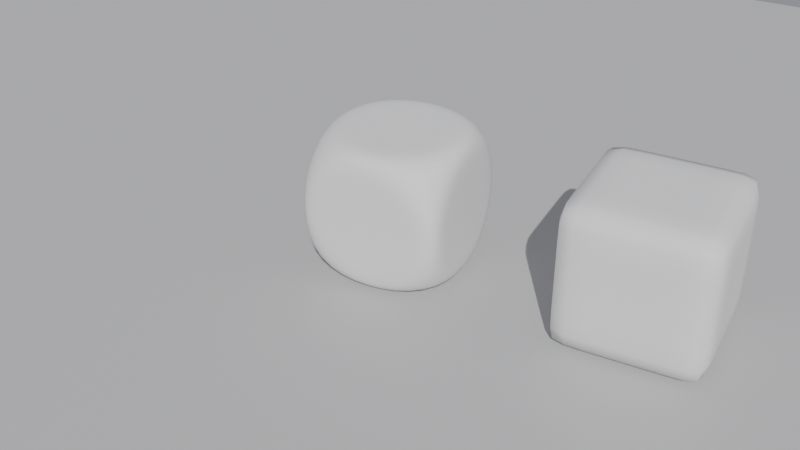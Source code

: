 # Source: L05_guidata_v02.blend  (saved by Blender 5.0.119; exported with 4.5.12 LTS)
import bpy
from mathutils import Matrix  # noqa: F401  (used for matrix-valued properties, if any)

bpy.ops.wm.read_factory_settings(use_empty=True)
scene = bpy.context.scene
scene.name = 'Scene'

# ---- collections
col_scena = bpy.data.collections.new('Scena'); scene.collection.children.link(col_scena)
col_modello = bpy.data.collections.new('Modello'); scene.collection.children.link(col_modello)

# ---- materials (node trees are filled in below, after node groups)
mat_mat_pavimento = bpy.data.materials.new('Mat_Pavimento')

# ---- material node trees
mat_mat_pavimento.use_nodes = True; mat_mat_pavimento.node_tree.nodes.clear()
_N = mat_mat_pavimento.node_tree.nodes; _L = mat_mat_pavimento.node_tree.links
n0 = _N.new('ShaderNodeBsdfPrincipled'); n0.name = 'Principled BSDF'; n0.location = (-200, 100)
n0.inputs[0].default_value = (0.55, 0.55, 0.55, 1.0)
n1 = _N.new('ShaderNodeOutputMaterial'); n1.name = 'Material Output'; n1.location = (200, 100)
_L.new(n0.outputs[0], n1.inputs[0])
n1.is_active_output = True

# ---- world
world_mondo = bpy.data.worlds.new('Mondo'); scene.world = world_mondo
world_mondo.use_nodes = True; world_mondo.node_tree.nodes.clear()
_N = world_mondo.node_tree.nodes; _L = world_mondo.node_tree.links
n0 = _N.new('ShaderNodeBackground'); n0.name = 'Background'; n0.location = (-200, 100)
n0.inputs[0].default_value = (0.3, 0.3, 0.33, 1.0)
n1 = _N.new('ShaderNodeOutputWorld'); n1.name = 'World Output'; n1.location = (200, 100)
_L.new(n0.outputs[0], n1.inputs[0])
n1.is_active_output = True

# ---- cameras
cam_camera = bpy.data.cameras.new('Camera')
cam_camera.display_size = 1000.0

# ---- lights
light_sun = bpy.data.lights.new('Sun', 'SUN')
light_sun.energy = 3.0

# ---- meshes
me_plane = bpy.data.meshes.new('Plane')
me_plane.from_pydata([(-250.0, -250.0, 0.0), (250.0, -250.0, 0.0), (-250.0, 250.0, 0.0), (250.0, 250.0, 0.0)], [], [(0, 1, 3, 2)])
_uv = me_plane.uv_layers.new(name='UVMap')
_uv.uv.foreach_set('vector', [0.0, 0.0, 1.0, 0.0, 1.0, 1.0, 0.0, 1.0])
me_plane.materials.append(mat_mat_pavimento)
me_plane.update()
me_cube = bpy.data.meshes.new('Cube')
me_cube.from_pydata([(-20.0, -20.0, -20.0), (-20.0, -20.0, 20.0), (-20.0, 20.0, -20.0), (-20.0, 20.0, 20.0), (20.0, -20.0, -20.0), (20.0, -20.0, 20.0), (20.0, 20.0, -20.0), (20.0, 20.0, 20.0), (-20.0, -16.0, -16.0), (-20.0, -16.0, 16.0), (-20.0, 16.0, 16.0), (-20.0, 16.0, -16.0), (-16.0, 20.0, -16.0), (-16.0, 20.0, 16.0), (16.0, 20.0, 16.0), (16.0, 20.0, -16.0), (20.0, 16.0, -16.0), (20.0, 16.0, 16.0), (20.0, -16.0, 16.0), (20.0, -16.0, -16.0), (16.0, -20.0, -16.0), (16.0, -20.0, 16.0), (-16.0, -20.0, 16.0), (-16.0, -20.0, -16.0), (-16.0, 16.0, -20.0), (16.0, 16.0, -20.0), (16.0, -16.0, -20.0), (-16.0, -16.0, -20.0), (16.0, 16.0, 20.0), (-16.0, 16.0, 20.0), (-16.0, -16.0, 20.0), (16.0, -16.0, 20.0)], [], [(8, 9, 10, 11), (12, 13, 14, 15), (16, 17, 18, 19), (20, 21, 22, 23), (24, 25, 26, 27), (28, 29, 30, 31), (0, 1, 9, 8), (1, 3, 10, 9), (3, 2, 11, 10), (2, 0, 8, 11), (2, 3, 13, 12), (3, 7, 14, 13), (7, 6, 15, 14), (6, 2, 12, 15), (6, 7, 17, 16), (7, 5, 18, 17), (5, 4, 19, 18), (4, 6, 16, 19), (4, 5, 21, 20), (5, 1, 22, 21), (1, 0, 23, 22), (0, 4, 20, 23), (2, 6, 25, 24), (6, 4, 26, 25), (4, 0, 27, 26), (0, 2, 24, 27), (7, 3, 29, 28), (3, 1, 30, 29), (1, 5, 31, 30), (5, 7, 28, 31)])
me_cube.polygons.foreach_set('use_smooth', [True] * 30)
_uv = me_cube.uv_layers.new(name='UVMap')
_uv.uv.foreach_set('vector', [0.4, 0.025, 0.6, 0.025, 0.6, 0.225, 0.4, 0.225, 0.4, 0.275, 0.6, 0.275, 0.6, 0.475, 0.4, 0.475, 0.4, 0.525, 0.6, 0.525, 0.6, 0.725, 0.4, 0.725, 0.4, 0.775, 0.6, 0.775, 0.6, 0.975, 0.4, 0.975, 0.15, 0.525, 0.35, 0.525, 0.35, 0.725, 0.15, 0.725, 0.65, 0.525, 0.85, 0.525, 0.85, 0.725, 0.65, 0.725, 0.375, 0.0, 0.625, 0.0, 0.6, 0.025, 0.4, 0.025, 0.625, 0.0, 0.625, 0.25, 0.6, 0.225, 0.6, 0.025, 0.625, 0.25, 0.375, 0.25, 0.4, 0.225, 0.6, 0.225, 0.375, 0.25, 0.375, 0.0, 0.4, 0.025, 0.4, 0.225, 0.375, 0.25, 0.625, 0.25, 0.6, 0.275, 0.4, 0.275, 0.625, 0.25, 0.625, 0.5, 0.6, 0.475, 0.6, 0.275, 0.625, 0.5, 0.375, 0.5, 0.4, 0.475, 0.6, 0.475, 0.375, 0.5, 0.375, 0.25, 0.4, 0.275, 0.4, 0.475, 0.375, 0.5, 0.625, 0.5, 0.6, 0.525, 0.4, 0.525, 0.625, 0.5, 0.625, 0.75, 0.6, 0.725, 0.6, 0.525, 0.625, 0.75, 0.375, 0.75, 0.4, 0.725, 0.6, 0.725, 0.375, 0.75, 0.375, 0.5, 0.4, 0.525, 0.4, 0.725, 0.375, 0.75, 0.625, 0.75, 0.6, 0.775, 0.4, 0.775, 0.625, 0.75, 0.625, 1.0, 0.6, 0.975, 0.6, 0.775, 0.625, 1.0, 0.375, 1.0, 0.4, 0.975, 0.6, 0.975, 0.375, 1.0, 0.375, 0.75, 0.4, 0.775, 0.4, 0.975, 0.125, 0.5, 0.375, 0.5, 0.35, 0.525, 0.15, 0.525, 0.375, 0.5, 0.375, 0.75, 0.35, 0.725, 0.35, 0.525, 0.375, 0.75, 0.125, 0.75, 0.15, 0.725, 0.35, 0.725, 0.125, 0.75, 0.125, 0.5, 0.15, 0.525, 0.15, 0.725, 0.625, 0.5, 0.875, 0.5, 0.85, 0.525, 0.65, 0.525, 0.875, 0.5, 0.875, 0.75, 0.85, 0.725, 0.85, 0.525, 0.875, 0.75, 0.625, 0.75, 0.65, 0.725, 0.85, 0.725, 0.625, 0.75, 0.625, 0.5, 0.65, 0.525, 0.65, 0.725])
me_cube.update()
me_cube_003 = bpy.data.meshes.new('Cube.003')
me_cube_003.from_pydata([(-20.0, -20.0, -20.0), (-20.0, -20.0, 20.0), (-20.0, 20.0, -20.0), (-20.0, 20.0, 20.0), (20.0, -20.0, -20.0), (20.0, -20.0, 20.0), (20.0, 20.0, -20.0), (20.0, 20.0, 20.0)], [], [(0, 1, 3, 2), (2, 3, 7, 6), (6, 7, 5, 4), (4, 5, 1, 0), (2, 6, 4, 0), (7, 3, 1, 5)])
me_cube_003.polygons.foreach_set('use_smooth', [True] * 6)
_k = {(0, 2): 0.5, (0, 1): 0.5, (1, 3): 0.5, (2, 3): 0.5, (2, 6): 0.5, (3, 7): 0.5, (6, 7): 0.5, (4, 6): 0.5, (5, 7): 0.5, (4, 5): 0.5, (0, 4): 0.5, (1, 5): 0.5}
me_cube_003.attributes.new('crease_edge', 'FLOAT', 'EDGE').data.foreach_set('value', [_k.get((min(e.vertices), max(e.vertices)), 0.0) for e in me_cube_003.edges])
_uv = me_cube_003.uv_layers.new(name='UVMap')
_uv.uv.foreach_set('vector', [0.375, 0.0, 0.625, 0.0, 0.625, 0.25, 0.375, 0.25, 0.375, 0.25, 0.625, 0.25, 0.625, 0.5, 0.375, 0.5, 0.375, 0.5, 0.625, 0.5, 0.625, 0.75, 0.375, 0.75, 0.375, 0.75, 0.625, 0.75, 0.625, 1.0, 0.375, 1.0, 0.125, 0.5, 0.375, 0.5, 0.375, 0.75, 0.125, 0.75, 0.625, 0.5, 0.875, 0.5, 0.875, 0.75, 0.625, 0.75])
me_cube_003.update()

# ---- objects
ob_sole = bpy.data.objects.new('Sole', light_sun)
ob_pavimento = bpy.data.objects.new('Pavimento', me_plane)
ob_camera = bpy.data.objects.new('Camera', cam_camera)
ob_blocco = bpy.data.objects.new('Blocco', me_cube)
ob_blocco_crease = bpy.data.objects.new('Blocco_Crease', me_cube_003)

# ---- transforms, parenting, visibility, modifiers, constraints
ob_sole.location = (60.0, -80.0, 150.0)
ob_sole.rotation_euler = (0.8727, 0.0, 0.5236)
ob_pavimento.location = (0.0, 0.0, 0.0)
ob_camera.location = (120.0, -230.0, 170.0)
ob_camera.rotation_euler = (1.018, 3.429e-09, 0.4809)
ob_blocco.location = (0.0, 0.0, 20.0)
_m = ob_blocco.modifiers.new('Subdivision', 'SUBSURF')
_m.levels = 2
_m.render_levels = 3
ob_blocco_crease.location = (70.0, 0.0, 20.0)
_m = ob_blocco_crease.modifiers.new('Subdivision', 'SUBSURF')
_m.levels = 2
_m.render_levels = 3

# ---- collection membership
col_scena.objects.link(ob_sole)
col_scena.objects.link(ob_pavimento)
col_scena.objects.link(ob_camera)
col_modello.objects.link(ob_blocco)
col_modello.objects.link(ob_blocco_crease)

# ---- scene / render settings (as saved in the file)
scene.camera = ob_camera
scene.frame_start = 1; scene.frame_end = 250; scene.frame_set(1)
scene.render.engine = 'BLENDER_EEVEE_NEXT'
scene.render.bake_bias = 0.0
scene.render.bake_samples = 0
scene.cycles.sampling_pattern = 'TABULATED_SOBOL'
scene.eevee.use_volume_custom_range = False
scene.unit_settings.scale_length = 0.001
bpy.context.view_layer.update()
